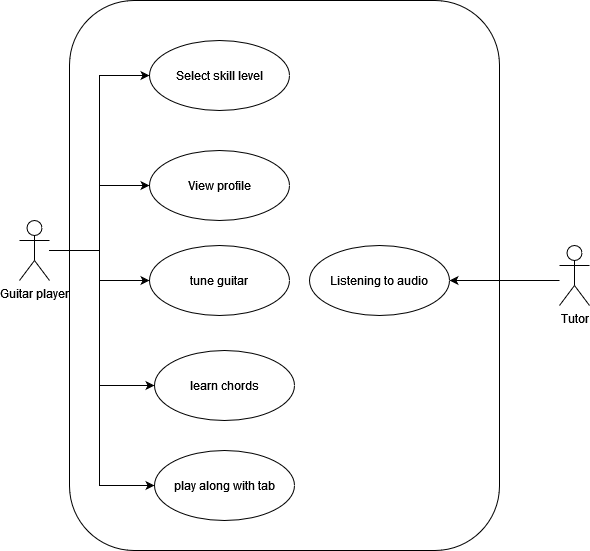

The diagram above was exported from draw.io. Its source (the exported page's mxGraphModel, read from the mxfile embedded in the PNG):
<mxGraphModel dx="1434" dy="782" grid="1" gridSize="10" guides="1" tooltips="1" connect="1" arrows="1" fold="1" page="1" pageScale="1" pageWidth="850" pageHeight="1100" math="0" shadow="0">
  <root>
    <mxCell id="0" />
    <mxCell id="1" parent="0" />
    <mxCell id="EY7I49-EEKzy9mMC5fPj-12" style="edgeStyle=orthogonalEdgeStyle;rounded=0;orthogonalLoop=1;jettySize=auto;html=1;" edge="1" parent="1" source="EY7I49-EEKzy9mMC5fPj-1" target="EY7I49-EEKzy9mMC5fPj-6">
      <mxGeometry relative="1" as="geometry" />
    </mxCell>
    <mxCell id="EY7I49-EEKzy9mMC5fPj-13" style="edgeStyle=orthogonalEdgeStyle;rounded=0;orthogonalLoop=1;jettySize=auto;html=1;entryX=0;entryY=0.5;entryDx=0;entryDy=0;" edge="1" parent="1" source="EY7I49-EEKzy9mMC5fPj-1" target="EY7I49-EEKzy9mMC5fPj-5">
      <mxGeometry relative="1" as="geometry" />
    </mxCell>
    <mxCell id="EY7I49-EEKzy9mMC5fPj-14" style="edgeStyle=orthogonalEdgeStyle;rounded=0;orthogonalLoop=1;jettySize=auto;html=1;entryX=0;entryY=0.5;entryDx=0;entryDy=0;" edge="1" parent="1" source="EY7I49-EEKzy9mMC5fPj-1" target="EY7I49-EEKzy9mMC5fPj-4">
      <mxGeometry relative="1" as="geometry" />
    </mxCell>
    <mxCell id="EY7I49-EEKzy9mMC5fPj-15" style="edgeStyle=orthogonalEdgeStyle;rounded=0;orthogonalLoop=1;jettySize=auto;html=1;entryX=0;entryY=0.5;entryDx=0;entryDy=0;" edge="1" parent="1" source="EY7I49-EEKzy9mMC5fPj-1" target="EY7I49-EEKzy9mMC5fPj-7">
      <mxGeometry relative="1" as="geometry">
        <Array as="points">
          <mxPoint x="230" y="330" />
          <mxPoint x="230" y="465" />
        </Array>
      </mxGeometry>
    </mxCell>
    <mxCell id="EY7I49-EEKzy9mMC5fPj-16" style="edgeStyle=orthogonalEdgeStyle;rounded=0;orthogonalLoop=1;jettySize=auto;html=1;entryX=0;entryY=0.5;entryDx=0;entryDy=0;" edge="1" parent="1" source="EY7I49-EEKzy9mMC5fPj-1" target="EY7I49-EEKzy9mMC5fPj-8">
      <mxGeometry relative="1" as="geometry">
        <Array as="points">
          <mxPoint x="230" y="330" />
          <mxPoint x="230" y="565" />
        </Array>
      </mxGeometry>
    </mxCell>
    <mxCell id="EY7I49-EEKzy9mMC5fPj-1" value="Guitar player" style="shape=umlActor;verticalLabelPosition=bottom;verticalAlign=top;html=1;outlineConnect=0;" vertex="1" parent="1">
      <mxGeometry x="150" y="300" width="30" height="60" as="geometry" />
    </mxCell>
    <mxCell id="EY7I49-EEKzy9mMC5fPj-4" value="Select skill level" style="ellipse;whiteSpace=wrap;html=1;" vertex="1" parent="1">
      <mxGeometry x="280" y="120" width="140" height="70" as="geometry" />
    </mxCell>
    <mxCell id="EY7I49-EEKzy9mMC5fPj-5" value="View profile" style="ellipse;whiteSpace=wrap;html=1;" vertex="1" parent="1">
      <mxGeometry x="280" y="230" width="140" height="70" as="geometry" />
    </mxCell>
    <mxCell id="EY7I49-EEKzy9mMC5fPj-6" value="tune guitar" style="ellipse;whiteSpace=wrap;html=1;" vertex="1" parent="1">
      <mxGeometry x="280" y="325" width="140" height="70" as="geometry" />
    </mxCell>
    <mxCell id="EY7I49-EEKzy9mMC5fPj-7" value="learn chords" style="ellipse;whiteSpace=wrap;html=1;" vertex="1" parent="1">
      <mxGeometry x="285" y="430" width="140" height="70" as="geometry" />
    </mxCell>
    <mxCell id="EY7I49-EEKzy9mMC5fPj-8" value="play along with tab" style="ellipse;whiteSpace=wrap;html=1;" vertex="1" parent="1">
      <mxGeometry x="285" y="530" width="140" height="70" as="geometry" />
    </mxCell>
    <mxCell id="EY7I49-EEKzy9mMC5fPj-18" value="" style="rounded=1;whiteSpace=wrap;html=1;fillColor=none;" vertex="1" parent="1">
      <mxGeometry x="200" y="80" width="430" height="550" as="geometry" />
    </mxCell>
    <mxCell id="EY7I49-EEKzy9mMC5fPj-21" style="edgeStyle=orthogonalEdgeStyle;rounded=0;orthogonalLoop=1;jettySize=auto;html=1;entryX=1;entryY=0.5;entryDx=0;entryDy=0;" edge="1" parent="1" source="EY7I49-EEKzy9mMC5fPj-19" target="EY7I49-EEKzy9mMC5fPj-20">
      <mxGeometry relative="1" as="geometry">
        <Array as="points">
          <mxPoint x="590" y="360" />
        </Array>
      </mxGeometry>
    </mxCell>
    <mxCell id="EY7I49-EEKzy9mMC5fPj-19" value="Tutor" style="shape=umlActor;verticalLabelPosition=bottom;verticalAlign=top;html=1;outlineConnect=0;" vertex="1" parent="1">
      <mxGeometry x="690" y="325" width="30" height="60" as="geometry" />
    </mxCell>
    <mxCell id="EY7I49-EEKzy9mMC5fPj-20" value="Listening to audio" style="ellipse;whiteSpace=wrap;html=1;" vertex="1" parent="1">
      <mxGeometry x="440" y="325" width="140" height="70" as="geometry" />
    </mxCell>
  </root>
</mxGraphModel>